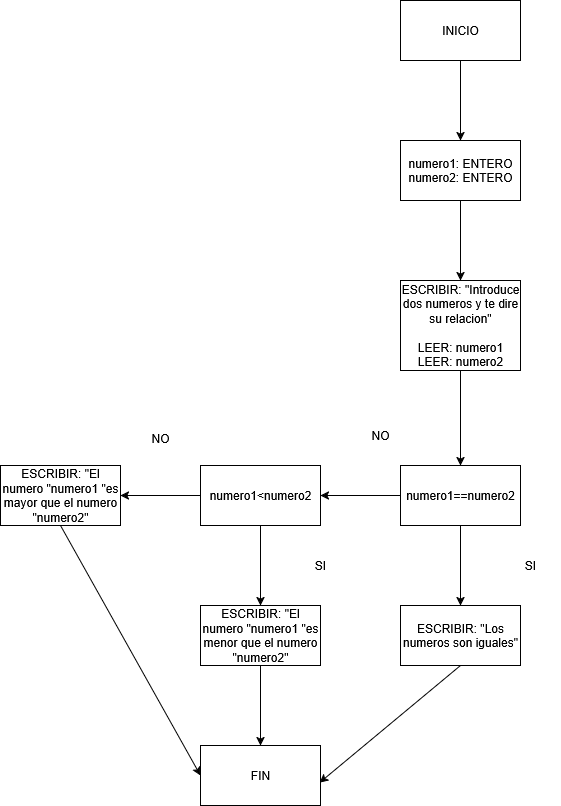

The diagram above was exported from draw.io. Its source (the exported page's mxGraphModel, read from the mxfile embedded in the PNG):
<mxGraphModel dx="1869" dy="563" grid="1" gridSize="10" guides="1" tooltips="1" connect="1" arrows="1" fold="1" page="1" pageScale="1" pageWidth="827" pageHeight="1169" math="0" shadow="0" adaptiveColors="none">
  <root>
    <mxCell id="0" />
    <mxCell id="1" parent="0" />
    <mxCell id="8yyiGjZl8z_7w8jwIF9c-22" value="" style="edgeStyle=orthogonalEdgeStyle;rounded=0;orthogonalLoop=1;jettySize=auto;html=1;" edge="1" parent="1" source="8yyiGjZl8z_7w8jwIF9c-23" target="8yyiGjZl8z_7w8jwIF9c-25">
      <mxGeometry relative="1" as="geometry" />
    </mxCell>
    <mxCell id="8yyiGjZl8z_7w8jwIF9c-23" value="INICIO" style="rounded=0;whiteSpace=wrap;html=1;" vertex="1" parent="1">
      <mxGeometry x="380" y="220" width="120" height="60" as="geometry" />
    </mxCell>
    <mxCell id="8yyiGjZl8z_7w8jwIF9c-24" value="" style="edgeStyle=orthogonalEdgeStyle;rounded=0;orthogonalLoop=1;jettySize=auto;html=1;" edge="1" parent="1" source="8yyiGjZl8z_7w8jwIF9c-25" target="8yyiGjZl8z_7w8jwIF9c-27">
      <mxGeometry relative="1" as="geometry" />
    </mxCell>
    <mxCell id="8yyiGjZl8z_7w8jwIF9c-25" value="&lt;div&gt;numero1: ENTERO&lt;/div&gt;&lt;div&gt;numero2: ENTERO&lt;/div&gt;" style="rounded=0;whiteSpace=wrap;html=1;" vertex="1" parent="1">
      <mxGeometry x="380" y="360" width="120" height="60" as="geometry" />
    </mxCell>
    <mxCell id="8yyiGjZl8z_7w8jwIF9c-26" value="" style="edgeStyle=orthogonalEdgeStyle;rounded=0;orthogonalLoop=1;jettySize=auto;html=1;" edge="1" parent="1" source="8yyiGjZl8z_7w8jwIF9c-27" target="8yyiGjZl8z_7w8jwIF9c-30">
      <mxGeometry relative="1" as="geometry" />
    </mxCell>
    <mxCell id="8yyiGjZl8z_7w8jwIF9c-27" value="&lt;div&gt;ESCRIBIR: &quot;Introduce dos numeros y te dire su relacion&quot;&lt;/div&gt;&lt;div&gt;&lt;br&gt;&lt;/div&gt;&lt;div&gt;LEER: numero1&lt;/div&gt;&lt;div&gt;LEER: numero2&lt;/div&gt;" style="whiteSpace=wrap;html=1;rounded=0;" vertex="1" parent="1">
      <mxGeometry x="380" y="500" width="120" height="90" as="geometry" />
    </mxCell>
    <mxCell id="8yyiGjZl8z_7w8jwIF9c-28" value="" style="edgeStyle=orthogonalEdgeStyle;rounded=0;orthogonalLoop=1;jettySize=auto;html=1;" edge="1" parent="1" source="8yyiGjZl8z_7w8jwIF9c-30" target="8yyiGjZl8z_7w8jwIF9c-33">
      <mxGeometry relative="1" as="geometry" />
    </mxCell>
    <mxCell id="8yyiGjZl8z_7w8jwIF9c-29" value="" style="edgeStyle=orthogonalEdgeStyle;rounded=0;orthogonalLoop=1;jettySize=auto;html=1;" edge="1" parent="1" source="8yyiGjZl8z_7w8jwIF9c-30">
      <mxGeometry relative="1" as="geometry">
        <mxPoint x="440" y="825" as="targetPoint" />
      </mxGeometry>
    </mxCell>
    <mxCell id="8yyiGjZl8z_7w8jwIF9c-30" value="numero1==numero2" style="whiteSpace=wrap;html=1;rounded=0;" vertex="1" parent="1">
      <mxGeometry x="380" y="685" width="120" height="60" as="geometry" />
    </mxCell>
    <mxCell id="8yyiGjZl8z_7w8jwIF9c-31" value="" style="edgeStyle=orthogonalEdgeStyle;rounded=0;orthogonalLoop=1;jettySize=auto;html=1;" edge="1" parent="1" source="8yyiGjZl8z_7w8jwIF9c-33" target="8yyiGjZl8z_7w8jwIF9c-36">
      <mxGeometry relative="1" as="geometry" />
    </mxCell>
    <mxCell id="8yyiGjZl8z_7w8jwIF9c-32" value="" style="edgeStyle=orthogonalEdgeStyle;rounded=0;orthogonalLoop=1;jettySize=auto;html=1;" edge="1" parent="1" source="8yyiGjZl8z_7w8jwIF9c-33">
      <mxGeometry relative="1" as="geometry">
        <mxPoint x="100" y="715" as="targetPoint" />
      </mxGeometry>
    </mxCell>
    <mxCell id="8yyiGjZl8z_7w8jwIF9c-33" value="numero1&amp;lt;numero2" style="whiteSpace=wrap;html=1;rounded=0;" vertex="1" parent="1">
      <mxGeometry x="180" y="685" width="120" height="60" as="geometry" />
    </mxCell>
    <mxCell id="8yyiGjZl8z_7w8jwIF9c-34" value="NO" style="text;html=1;align=center;verticalAlign=middle;whiteSpace=wrap;rounded=0;" vertex="1" parent="1">
      <mxGeometry x="330" y="640" width="60" height="30" as="geometry" />
    </mxCell>
    <mxCell id="8yyiGjZl8z_7w8jwIF9c-35" value="" style="edgeStyle=orthogonalEdgeStyle;rounded=0;orthogonalLoop=1;jettySize=auto;html=1;" edge="1" parent="1" source="8yyiGjZl8z_7w8jwIF9c-36" target="8yyiGjZl8z_7w8jwIF9c-42">
      <mxGeometry relative="1" as="geometry" />
    </mxCell>
    <mxCell id="8yyiGjZl8z_7w8jwIF9c-36" value="ESCRIBIR: &quot;El numero &quot;numero1 &quot;es menor que el numero &quot;numero2&quot;" style="whiteSpace=wrap;html=1;rounded=0;" vertex="1" parent="1">
      <mxGeometry x="180" y="825" width="120" height="60" as="geometry" />
    </mxCell>
    <mxCell id="8yyiGjZl8z_7w8jwIF9c-37" value="SI" style="text;html=1;align=center;verticalAlign=middle;whiteSpace=wrap;rounded=0;" vertex="1" parent="1">
      <mxGeometry x="480" y="770" width="60" height="30" as="geometry" />
    </mxCell>
    <mxCell id="8yyiGjZl8z_7w8jwIF9c-38" value="ESCRIBIR: &quot;Los numeros son iguales&quot;" style="whiteSpace=wrap;html=1;rounded=0;" vertex="1" parent="1">
      <mxGeometry x="380" y="825" width="120" height="60" as="geometry" />
    </mxCell>
    <mxCell id="8yyiGjZl8z_7w8jwIF9c-39" value="NO" style="text;html=1;align=center;verticalAlign=middle;whiteSpace=wrap;rounded=0;" vertex="1" parent="1">
      <mxGeometry x="110" y="640" width="60" height="35" as="geometry" />
    </mxCell>
    <mxCell id="8yyiGjZl8z_7w8jwIF9c-40" value="ESCRIBIR: &quot;El numero &quot;numero1 &quot;es mayor que el numero &quot;numero2&quot;" style="whiteSpace=wrap;html=1;rounded=0;" vertex="1" parent="1">
      <mxGeometry x="-20" y="685" width="120" height="60" as="geometry" />
    </mxCell>
    <mxCell id="8yyiGjZl8z_7w8jwIF9c-41" value="SI" style="text;html=1;align=center;verticalAlign=middle;whiteSpace=wrap;rounded=0;" vertex="1" parent="1">
      <mxGeometry x="270" y="770" width="60" height="30" as="geometry" />
    </mxCell>
    <mxCell id="8yyiGjZl8z_7w8jwIF9c-42" value="FIN" style="whiteSpace=wrap;html=1;rounded=0;" vertex="1" parent="1">
      <mxGeometry x="180" y="965" width="120" height="60" as="geometry" />
    </mxCell>
    <mxCell id="8yyiGjZl8z_7w8jwIF9c-43" value="" style="endArrow=classic;html=1;rounded=0;entryX=0.992;entryY=0.62;entryDx=0;entryDy=0;entryPerimeter=0;exitX=0.5;exitY=1;exitDx=0;exitDy=0;" edge="1" parent="1" source="8yyiGjZl8z_7w8jwIF9c-38" target="8yyiGjZl8z_7w8jwIF9c-42">
      <mxGeometry width="50" height="50" relative="1" as="geometry">
        <mxPoint x="430" y="930" as="sourcePoint" />
        <mxPoint x="480" y="880" as="targetPoint" />
      </mxGeometry>
    </mxCell>
    <mxCell id="8yyiGjZl8z_7w8jwIF9c-44" value="" style="endArrow=classic;html=1;rounded=0;entryX=0;entryY=0.5;entryDx=0;entryDy=0;exitX=0.5;exitY=1;exitDx=0;exitDy=0;" edge="1" parent="1" source="8yyiGjZl8z_7w8jwIF9c-40" target="8yyiGjZl8z_7w8jwIF9c-42">
      <mxGeometry width="50" height="50" relative="1" as="geometry">
        <mxPoint x="461" y="1050" as="sourcePoint" />
        <mxPoint x="320" y="1167" as="targetPoint" />
      </mxGeometry>
    </mxCell>
  </root>
</mxGraphModel>